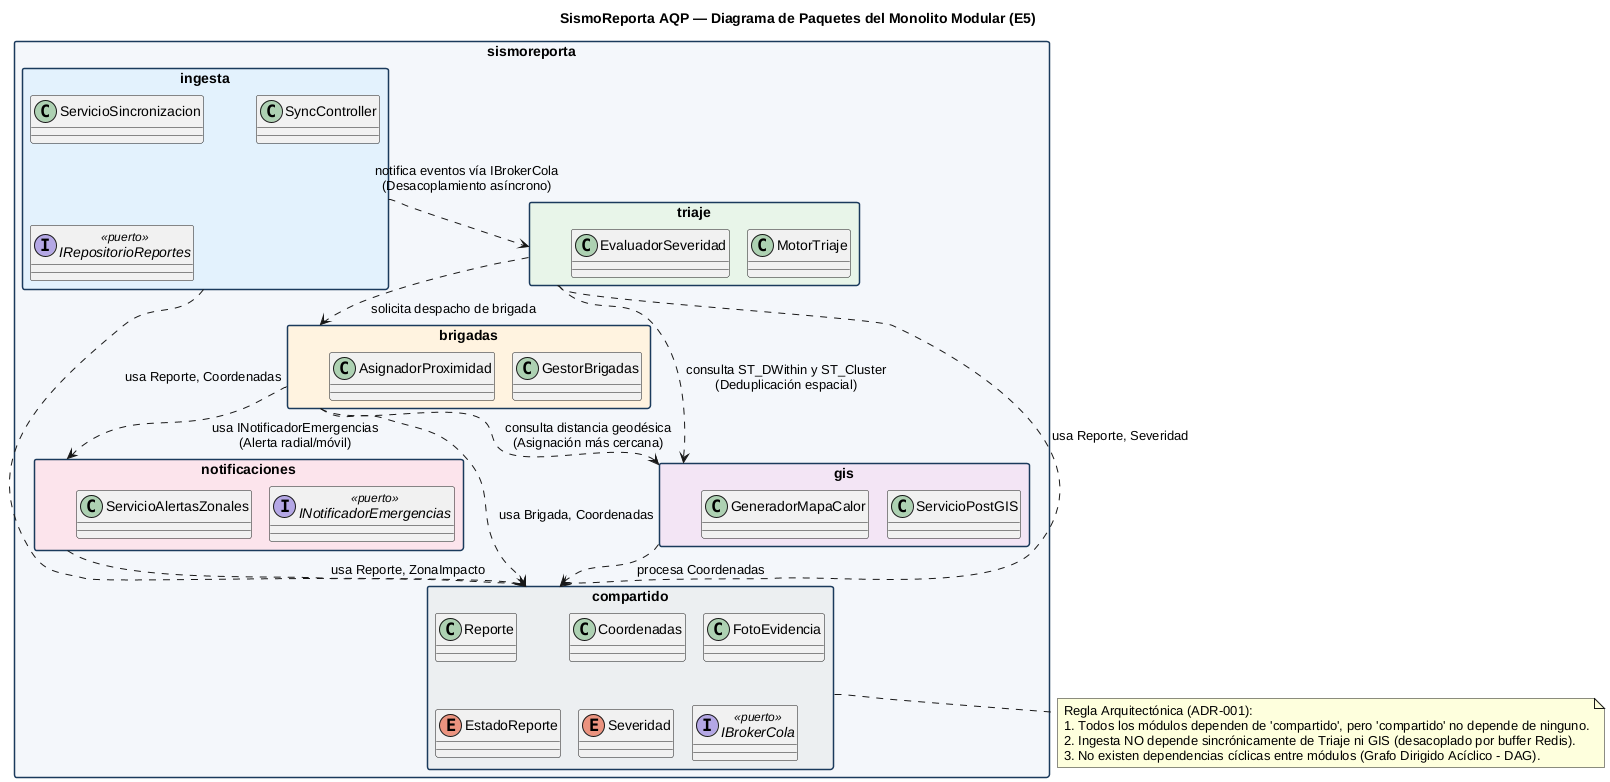

The diagram above was rendered by PlantUML. Its source (embedded in the PNG):
@startuml paquetes
!pragma layout smetana
skinparam shadowing false
skinparam defaultFontName "Liberation Sans", Arial, sans-serif
skinparam packageStyle rectangle
skinparam packageBackgroundColor #F4F7FB
skinparam packageBorderColor #1A3A5C

title SismoReporta AQP — Diagrama de Paquetes del Monolito Modular (E5)

package "sismoreporta" {
    package "ingesta" as ING #E3F2FD {
        class ServicioSincronizacion
        class SyncController
        interface IRepositorioReportes <<puerto>>
    }

    package "triaje" as TRI #E8F5E9 {
        class MotorTriaje
        class EvaluadorSeveridad
    }

    package "brigadas" as BRI #FFF3E0 {
        class GestorBrigadas
        class AsignadorProximidad
    }

    package "gis" as GIS #F3E5F5 {
        class ServicioPostGIS
        class GeneradorMapaCalor
    }

    package "notificaciones" as NOT #FCE4EC {
        interface INotificadorEmergencias <<puerto>>
        class ServicioAlertasZonales
    }

    package "compartido" as COM #ECEFF1 {
        class Reporte
        class Coordenadas
        class FotoEvidencia
        enum EstadoReporte
        enum Severidad
        interface IBrokerCola <<puerto>>
    }
}

' Dependencias entre módulos del dominio (Regla C4: Acíclicas)
ING ..> COM : usa Reporte, Coordenadas
TRI ..> COM : usa Reporte, Severidad
BRI ..> COM : usa Brigada, Coordenadas
GIS ..> COM : procesa Coordenadas
NOT ..> COM : usa Reporte, ZonaImpacto

ING ..> TRI : notifica eventos vía IBrokerCola\n(Desacoplamiento asíncrono)
TRI ..> GIS : consulta ST_DWithin y ST_Cluster\n(Deduplicación espacial)
BRI ..> GIS : consulta distancia geodésica\n(Asignación más cercana)
TRI ..> BRI : solicita despacho de brigada
BRI ..> NOT : usa INotificadorEmergencias\n(Alerta radial/móvil)

note bottom of COM
  Regla Arquitectónica (ADR-001):
  1. Todos los módulos dependen de 'compartido', pero 'compartido' no depende de ninguno.
  2. Ingesta NO depende sincrónicamente de Triaje ni GIS (desacoplado por buffer Redis).
  3. No existen dependencias cíclicas entre módulos (Grafo Dirigido Acíclico - DAG).
end note

@enduml